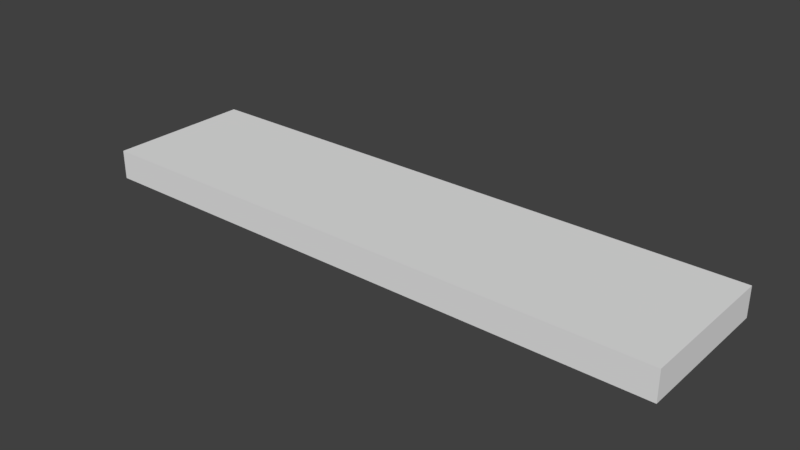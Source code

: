 # Source: Church_Wall_1x4x0.2.blend  (saved by Blender 2.79.0; exported with 4.5.12 LTS)
import bpy
from mathutils import Matrix  # noqa: F401  (used for matrix-valued properties, if any)

bpy.ops.wm.read_factory_settings(use_empty=True)
scene = bpy.context.scene
scene.name = 'Scene'

# ---- collections
col_collection_1 = bpy.data.collections.new('Collection 1'); scene.collection.children.link(col_collection_1)

# ---- world
world_world = bpy.data.worlds.new('World'); scene.world = world_world
world_world.color = (0.05088, 0.05088, 0.05088)
world_world.use_sun_shadow = False
world_world.sun_shadow_jitter_overblur = 0.0
world_world.cycles.sampling_method = 'MANUAL'

# ---- meshes
me_cube_001 = bpy.data.meshes.new('Cube.001')
me_cube_001.from_pydata([(0.0, 0.0, 0.0), (4.0, 1.0, 0.0), (0.0, 1.0, 0.0), (4.0, 0.0, 0.0), (4.0, 1.0, 0.2), (0.0, 0.0, 0.2), (0.0, 1.0, 0.2), (4.0, 0.0, 0.2)], [], [(1, 2, 6, 4), (1, 4, 7, 3), (3, 0, 2, 1), (0, 5, 6, 2), (4, 6, 5, 7), (7, 5, 0, 3)])
me_cube_001.use_remesh_preserve_volume = False
me_cube_001.use_remesh_preserve_attributes = False
me_cube_001.use_mirror_vertex_groups = False
me_cube_001.update()

# ---- objects
ob_church_wall_1x4x0_2 = bpy.data.objects.new('Church Wall 1x4x0.2', me_cube_001)

# ---- transforms, parenting, visibility, modifiers, constraints
ob_church_wall_1x4x0_2.location = (0.0, 0.0, 0.0)
ob_church_wall_1x4x0_2.lineart.crease_threshold = 0.0

# ---- collection membership
col_collection_1.objects.link(ob_church_wall_1x4x0_2)

# ---- scene / render settings (as saved in the file)
scene.frame_start = 1; scene.frame_end = 250; scene.frame_set(2)
scene.render.engine = 'BLENDER_EEVEE_NEXT'
scene.render.resolution_percentage = 50
scene.render.dither_intensity = 0.0
scene.cycles.use_denoising = False
scene.cycles.samples = 128
scene.cycles.sampling_pattern = 'TABULATED_SOBOL'
scene.cycles.use_adaptive_sampling = False
scene.cycles.use_light_tree = False
scene.cycles.blur_glossy = 0.0
scene.cycles.sample_clamp_indirect = 0.0
scene.view_settings.view_transform = 'Standard'
bpy.context.view_layer.update()

# ---- added for rendering (the .blend has no active camera and no usable light): camera, sun
cam_auto = bpy.data.cameras.new('AutoCamera')
cam_auto.lens = 50.0
cam_auto.sensor_width = 36.0
cam_auto.clip_end = 1000.0
ob_auto_camera = bpy.data.objects.new('AutoCamera', cam_auto)
scene.collection.objects.link(ob_auto_camera)
ob_auto_camera.location = (5.81928, -4.08314, 3.15543)
ob_auto_camera.rotation_euler = (1.09748, -7.21219e-08, 0.694738)
scene.camera = ob_auto_camera
light_auto_sun = bpy.data.lights.new('AutoSun', 'SUN')
light_auto_sun.energy = 3.0
light_auto_sun.angle = 0.0523599
ob_auto_sun = bpy.data.objects.new('AutoSun', light_auto_sun)
scene.collection.objects.link(ob_auto_sun)
ob_auto_sun.rotation_euler = (0.872665, 0.174533, 0.523599)
bpy.context.view_layer.update()
